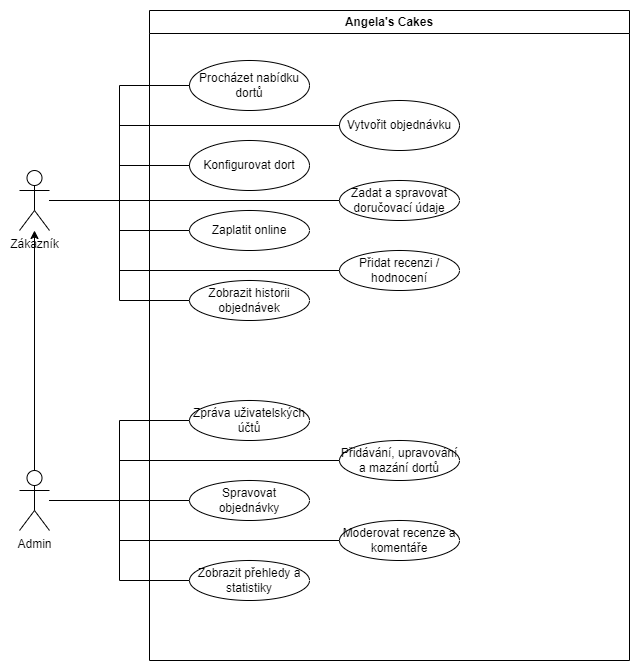

The diagram above was exported from draw.io. Its source (the exported page's mxGraphModel, read from the mxfile embedded in the PNG):
<mxGraphModel dx="1050" dy="621" grid="1" gridSize="10" guides="1" tooltips="1" connect="1" arrows="1" fold="1" page="1" pageScale="1" pageWidth="850" pageHeight="1100" math="0" shadow="0">
  <root>
    <mxCell id="0" />
    <mxCell id="1" parent="0" />
    <mxCell id="T1Ow56bn9eFDpzmbVeI--1" value="Angela's Cakes" style="swimlane;whiteSpace=wrap;html=1;" vertex="1" parent="1">
      <mxGeometry x="200" y="80" width="480" height="650" as="geometry" />
    </mxCell>
    <mxCell id="T1Ow56bn9eFDpzmbVeI--7" value="Procházet nabídku dortů" style="ellipse;whiteSpace=wrap;html=1;" vertex="1" parent="T1Ow56bn9eFDpzmbVeI--1">
      <mxGeometry x="40" y="50" width="120" height="50" as="geometry" />
    </mxCell>
    <mxCell id="T1Ow56bn9eFDpzmbVeI--9" value="Vytvořit objednávku" style="ellipse;whiteSpace=wrap;html=1;" vertex="1" parent="T1Ow56bn9eFDpzmbVeI--1">
      <mxGeometry x="190" y="90" width="120" height="50" as="geometry" />
    </mxCell>
    <mxCell id="T1Ow56bn9eFDpzmbVeI--10" value="Zadat a spravovat doručovací údaje" style="ellipse;whiteSpace=wrap;html=1;" vertex="1" parent="T1Ow56bn9eFDpzmbVeI--1">
      <mxGeometry x="190" y="170" width="120" height="40" as="geometry" />
    </mxCell>
    <mxCell id="T1Ow56bn9eFDpzmbVeI--11" value="Konfigurovat dort" style="ellipse;whiteSpace=wrap;html=1;" vertex="1" parent="T1Ow56bn9eFDpzmbVeI--1">
      <mxGeometry x="40" y="130" width="120" height="50" as="geometry" />
    </mxCell>
    <mxCell id="T1Ow56bn9eFDpzmbVeI--12" value="Zaplatit online" style="ellipse;whiteSpace=wrap;html=1;" vertex="1" parent="T1Ow56bn9eFDpzmbVeI--1">
      <mxGeometry x="40" y="200" width="120" height="40" as="geometry" />
    </mxCell>
    <mxCell id="T1Ow56bn9eFDpzmbVeI--13" value="Přidat recenzi / hodnocení" style="ellipse;whiteSpace=wrap;html=1;" vertex="1" parent="T1Ow56bn9eFDpzmbVeI--1">
      <mxGeometry x="190" y="240" width="120" height="40" as="geometry" />
    </mxCell>
    <mxCell id="T1Ow56bn9eFDpzmbVeI--14" value="Zobrazit historii objednávek" style="ellipse;whiteSpace=wrap;html=1;" vertex="1" parent="T1Ow56bn9eFDpzmbVeI--1">
      <mxGeometry x="40" y="270" width="120" height="40" as="geometry" />
    </mxCell>
    <mxCell id="T1Ow56bn9eFDpzmbVeI--15" value="Zpráva uživatelských účtů" style="ellipse;whiteSpace=wrap;html=1;" vertex="1" parent="T1Ow56bn9eFDpzmbVeI--1">
      <mxGeometry x="40" y="390" width="120" height="40" as="geometry" />
    </mxCell>
    <mxCell id="T1Ow56bn9eFDpzmbVeI--16" value="Přidávání, upravování a mazání dortů" style="ellipse;whiteSpace=wrap;html=1;" vertex="1" parent="T1Ow56bn9eFDpzmbVeI--1">
      <mxGeometry x="190" y="430" width="120" height="40" as="geometry" />
    </mxCell>
    <mxCell id="T1Ow56bn9eFDpzmbVeI--17" value="Spravovat objednávky" style="ellipse;whiteSpace=wrap;html=1;" vertex="1" parent="T1Ow56bn9eFDpzmbVeI--1">
      <mxGeometry x="40" y="470" width="120" height="40" as="geometry" />
    </mxCell>
    <mxCell id="T1Ow56bn9eFDpzmbVeI--18" value="Moderovat recenze a komentáře" style="ellipse;whiteSpace=wrap;html=1;" vertex="1" parent="T1Ow56bn9eFDpzmbVeI--1">
      <mxGeometry x="190" y="510" width="120" height="40" as="geometry" />
    </mxCell>
    <mxCell id="T1Ow56bn9eFDpzmbVeI--19" value="Zobrazit přehledy a statistiky" style="ellipse;whiteSpace=wrap;html=1;" vertex="1" parent="T1Ow56bn9eFDpzmbVeI--1">
      <mxGeometry x="40" y="550" width="120" height="40" as="geometry" />
    </mxCell>
    <mxCell id="T1Ow56bn9eFDpzmbVeI--20" value="" style="edgeStyle=orthogonalEdgeStyle;rounded=0;orthogonalLoop=1;jettySize=auto;html=1;entryX=0;entryY=0.5;entryDx=0;entryDy=0;endArrow=none;endFill=0;" edge="1" parent="1" source="T1Ow56bn9eFDpzmbVeI--2" target="T1Ow56bn9eFDpzmbVeI--7">
      <mxGeometry relative="1" as="geometry" />
    </mxCell>
    <mxCell id="T1Ow56bn9eFDpzmbVeI--21" style="edgeStyle=orthogonalEdgeStyle;rounded=0;orthogonalLoop=1;jettySize=auto;html=1;entryX=0;entryY=0.5;entryDx=0;entryDy=0;endArrow=none;endFill=0;" edge="1" parent="1" source="T1Ow56bn9eFDpzmbVeI--2" target="T1Ow56bn9eFDpzmbVeI--14">
      <mxGeometry relative="1" as="geometry" />
    </mxCell>
    <mxCell id="T1Ow56bn9eFDpzmbVeI--22" style="edgeStyle=orthogonalEdgeStyle;rounded=0;orthogonalLoop=1;jettySize=auto;html=1;entryX=0;entryY=0.5;entryDx=0;entryDy=0;endArrow=none;endFill=0;" edge="1" parent="1" source="T1Ow56bn9eFDpzmbVeI--2" target="T1Ow56bn9eFDpzmbVeI--12">
      <mxGeometry relative="1" as="geometry" />
    </mxCell>
    <mxCell id="T1Ow56bn9eFDpzmbVeI--24" style="edgeStyle=orthogonalEdgeStyle;rounded=0;orthogonalLoop=1;jettySize=auto;html=1;entryX=0;entryY=0.5;entryDx=0;entryDy=0;endArrow=none;endFill=0;" edge="1" parent="1" source="T1Ow56bn9eFDpzmbVeI--2" target="T1Ow56bn9eFDpzmbVeI--11">
      <mxGeometry relative="1" as="geometry" />
    </mxCell>
    <mxCell id="T1Ow56bn9eFDpzmbVeI--25" style="edgeStyle=orthogonalEdgeStyle;rounded=0;orthogonalLoop=1;jettySize=auto;html=1;entryX=0;entryY=0.5;entryDx=0;entryDy=0;endArrow=none;endFill=0;" edge="1" parent="1" source="T1Ow56bn9eFDpzmbVeI--2" target="T1Ow56bn9eFDpzmbVeI--13">
      <mxGeometry relative="1" as="geometry">
        <Array as="points">
          <mxPoint x="170" y="270" />
          <mxPoint x="170" y="340" />
        </Array>
      </mxGeometry>
    </mxCell>
    <mxCell id="T1Ow56bn9eFDpzmbVeI--27" style="edgeStyle=orthogonalEdgeStyle;rounded=0;orthogonalLoop=1;jettySize=auto;html=1;entryX=0;entryY=0.5;entryDx=0;entryDy=0;endArrow=none;endFill=0;" edge="1" parent="1" source="T1Ow56bn9eFDpzmbVeI--2" target="T1Ow56bn9eFDpzmbVeI--10">
      <mxGeometry relative="1" as="geometry" />
    </mxCell>
    <mxCell id="T1Ow56bn9eFDpzmbVeI--28" style="edgeStyle=orthogonalEdgeStyle;rounded=0;orthogonalLoop=1;jettySize=auto;html=1;entryX=0;entryY=0.5;entryDx=0;entryDy=0;endArrow=none;endFill=0;" edge="1" parent="1" source="T1Ow56bn9eFDpzmbVeI--2" target="T1Ow56bn9eFDpzmbVeI--9">
      <mxGeometry relative="1" as="geometry">
        <Array as="points">
          <mxPoint x="170" y="270" />
          <mxPoint x="170" y="195" />
        </Array>
      </mxGeometry>
    </mxCell>
    <mxCell id="T1Ow56bn9eFDpzmbVeI--2" value="Zákazník" style="shape=umlActor;verticalLabelPosition=bottom;verticalAlign=top;html=1;outlineConnect=0;" vertex="1" parent="1">
      <mxGeometry x="70" y="240" width="30" height="60" as="geometry" />
    </mxCell>
    <mxCell id="T1Ow56bn9eFDpzmbVeI--5" style="edgeStyle=orthogonalEdgeStyle;rounded=0;orthogonalLoop=1;jettySize=auto;html=1;" edge="1" parent="1" source="T1Ow56bn9eFDpzmbVeI--3" target="T1Ow56bn9eFDpzmbVeI--2">
      <mxGeometry relative="1" as="geometry" />
    </mxCell>
    <mxCell id="T1Ow56bn9eFDpzmbVeI--29" style="edgeStyle=orthogonalEdgeStyle;rounded=0;orthogonalLoop=1;jettySize=auto;html=1;entryX=0;entryY=0.5;entryDx=0;entryDy=0;endArrow=none;endFill=0;" edge="1" parent="1" source="T1Ow56bn9eFDpzmbVeI--3" target="T1Ow56bn9eFDpzmbVeI--15">
      <mxGeometry relative="1" as="geometry" />
    </mxCell>
    <mxCell id="T1Ow56bn9eFDpzmbVeI--30" style="edgeStyle=orthogonalEdgeStyle;rounded=0;orthogonalLoop=1;jettySize=auto;html=1;entryX=0;entryY=0.5;entryDx=0;entryDy=0;endArrow=none;endFill=0;" edge="1" parent="1" source="T1Ow56bn9eFDpzmbVeI--3" target="T1Ow56bn9eFDpzmbVeI--19">
      <mxGeometry relative="1" as="geometry" />
    </mxCell>
    <mxCell id="T1Ow56bn9eFDpzmbVeI--31" style="edgeStyle=orthogonalEdgeStyle;rounded=0;orthogonalLoop=1;jettySize=auto;html=1;endArrow=none;endFill=0;" edge="1" parent="1" source="T1Ow56bn9eFDpzmbVeI--3" target="T1Ow56bn9eFDpzmbVeI--17">
      <mxGeometry relative="1" as="geometry" />
    </mxCell>
    <mxCell id="T1Ow56bn9eFDpzmbVeI--32" style="edgeStyle=orthogonalEdgeStyle;rounded=0;orthogonalLoop=1;jettySize=auto;html=1;entryX=0;entryY=0.5;entryDx=0;entryDy=0;endArrow=none;endFill=0;" edge="1" parent="1" source="T1Ow56bn9eFDpzmbVeI--3" target="T1Ow56bn9eFDpzmbVeI--16">
      <mxGeometry relative="1" as="geometry">
        <Array as="points">
          <mxPoint x="170" y="570" />
          <mxPoint x="170" y="530" />
        </Array>
      </mxGeometry>
    </mxCell>
    <mxCell id="T1Ow56bn9eFDpzmbVeI--33" style="edgeStyle=orthogonalEdgeStyle;rounded=0;orthogonalLoop=1;jettySize=auto;html=1;entryX=0;entryY=0.5;entryDx=0;entryDy=0;endArrow=none;endFill=0;" edge="1" parent="1" source="T1Ow56bn9eFDpzmbVeI--3" target="T1Ow56bn9eFDpzmbVeI--18">
      <mxGeometry relative="1" as="geometry">
        <Array as="points">
          <mxPoint x="170" y="570" />
          <mxPoint x="170" y="610" />
        </Array>
      </mxGeometry>
    </mxCell>
    <mxCell id="T1Ow56bn9eFDpzmbVeI--3" value="Admin" style="shape=umlActor;verticalLabelPosition=bottom;verticalAlign=top;html=1;outlineConnect=0;" vertex="1" parent="1">
      <mxGeometry x="70" y="540" width="30" height="60" as="geometry" />
    </mxCell>
  </root>
</mxGraphModel>